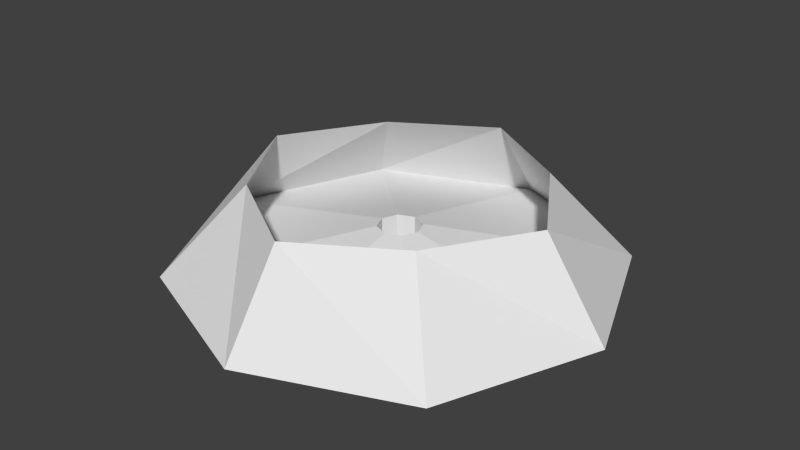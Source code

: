 # Source: rooflight.blend  (saved by Blender 2.72.0; exported with 4.5.12 LTS)
import bpy
from mathutils import Matrix  # noqa: F401  (used for matrix-valued properties, if any)

bpy.ops.wm.read_factory_settings(use_empty=True)
scene = bpy.context.scene
scene.name = 'Scene'

# ---- collections
col_collection_1 = bpy.data.collections.new('Collection 1'); scene.collection.children.link(col_collection_1)

# ---- materials (node trees are filled in below, after node groups)
mat_material = bpy.data.materials.new('Material')
mat_material.alpha_threshold = 0.0
mat_material.use_transparent_shadow = False
mat_material.roughness = 0.5
mat_material.line_color = (0.0, 0.0, 0.0, 1.0)

# ---- material node trees

# ---- world
world_world = bpy.data.worlds.new('World'); scene.world = world_world
world_world.color = (0.05088, 0.05088, 0.05088)
world_world.use_sun_shadow = False
world_world.sun_shadow_jitter_overblur = 0.0
world_world.cycles.sampling_method = 'MANUAL'
world_world.cycles.sample_map_resolution = 256

# ---- meshes
me_cube = bpy.data.meshes.new('Cube')
me_cube.from_pydata([(0.2504, 0.2504, 0.2425), (0.2504, -0.2504, 0.2425), (-0.2504, -0.2504, 0.2425), (-0.2504, 0.2504, 0.2425), (0.4053, 0.4053, 0.009078), (0.4053, -0.4053, 0.009078), (-0.4053, -0.4053, 0.009078), (-0.4053, 0.4053, 0.009078), (0.4053, -2.784e-07, 0.2425), (4.416e-08, 0.4053, 0.2425), (-2.699e-07, -0.4053, 0.2425), (-0.4053, 1.156e-08, 0.2425), (0.03964, 0.03964, -0.0002725), (0.5675, -1.817e-07, 0.009078), (-1.733e-07, -0.5675, 0.009078), (-0.5675, 3.571e-08, 0.009078), (4.416e-08, 0.5675, 0.009078), (0.03964, 0.03964, 0.1213), (0.0555, -1.138e-07, 0.1213), (-7.565e-08, 0.0555, 0.1213), (-0.03964, 0.03964, 0.1213), (-0.0555, -9.257e-08, 0.1213), (-0.03964, -0.03964, 0.1213), (-9.692e-08, -0.0555, 0.1213), (0.03964, -0.03964, 0.1213), (0.0555, -1.138e-07, -0.0002725), (-8.2e-08, 0.0555, -0.0002725), (-0.03964, 0.03964, -0.0002725), (-0.0555, -9.257e-08, -0.0002725), (-0.03964, -0.03964, -0.0002725), (-1.033e-07, -0.0555, -0.0002725), (0.03964, -0.03964, -0.0002725)], [], [(28, 27, 26, 12, 25, 31, 30, 29), (13, 8, 1, 5), (14, 10, 2, 6), (15, 11, 3, 7), (23, 22, 29, 30), (20, 19, 26, 27), (22, 21, 28, 29), (4, 0, 8, 13), (5, 1, 10, 14), (6, 2, 11, 15), (9, 16, 7, 3), (0, 4, 16, 9), (15, 21, 22, 6), (14, 6, 22, 23), (5, 14, 23, 24), (18, 13, 5, 24), (18, 17, 4, 13), (19, 16, 4, 17), (19, 20, 7, 16), (20, 21, 15, 7), (19, 17, 12, 26), (17, 18, 25, 12), (18, 24, 31, 25), (24, 23, 30, 31), (21, 20, 27, 28)])
me_cube.materials.append(mat_material)
me_cube.use_remesh_preserve_volume = False
me_cube.use_remesh_preserve_attributes = False
me_cube.use_mirror_vertex_groups = False
me_cube.update()

# ---- objects
ob_rooflight = bpy.data.objects.new('RoofLight', me_cube)

# ---- transforms, parenting, visibility, modifiers, constraints
ob_rooflight.location = (0.0, 0.0, 0.0)
ob_rooflight.lock_rotations_4d = False
ob_rooflight.empty_display_type = 'ARROWS'
ob_rooflight.lineart.crease_threshold = 0.0

# ---- collection membership
col_collection_1.objects.link(ob_rooflight)

# ---- scene / render settings (as saved in the file)
scene.frame_start = 1; scene.frame_end = 250; scene.frame_set(1)
scene.render.engine = 'BLENDER_EEVEE_NEXT'
scene.render.resolution_percentage = 50
scene.render.dither_intensity = 0.0
scene.cycles.use_denoising = False
scene.cycles.samples = 10
scene.cycles.sampling_pattern = 'TABULATED_SOBOL'
scene.cycles.light_sampling_threshold = 0.0
scene.cycles.use_adaptive_sampling = False
scene.cycles.use_light_tree = False
scene.cycles.blur_glossy = 0.0
scene.cycles.pixel_filter_type = 'GAUSSIAN'
scene.cycles.sample_clamp_indirect = 0.0
scene.view_settings.view_transform = 'Standard'
bpy.context.view_layer.update()

# ---- added for rendering (the .blend has no active camera and no usable light): camera, sun
cam_auto = bpy.data.cameras.new('AutoCamera')
cam_auto.lens = 50.0
cam_auto.sensor_width = 36.0
cam_auto.clip_end = 1000.0
ob_auto_camera = bpy.data.objects.new('AutoCamera', cam_auto)
scene.collection.objects.link(ob_auto_camera)
ob_auto_camera.location = (1.50187, -1.80225, 1.32259)
ob_auto_camera.rotation_euler = (1.09748, -7.21219e-08, 0.694738)
scene.camera = ob_auto_camera
light_auto_sun = bpy.data.lights.new('AutoSun', 'SUN')
light_auto_sun.energy = 3.0
light_auto_sun.angle = 0.0523599
ob_auto_sun = bpy.data.objects.new('AutoSun', light_auto_sun)
scene.collection.objects.link(ob_auto_sun)
ob_auto_sun.rotation_euler = (0.872665, 0.174533, 0.523599)
bpy.context.view_layer.update()
